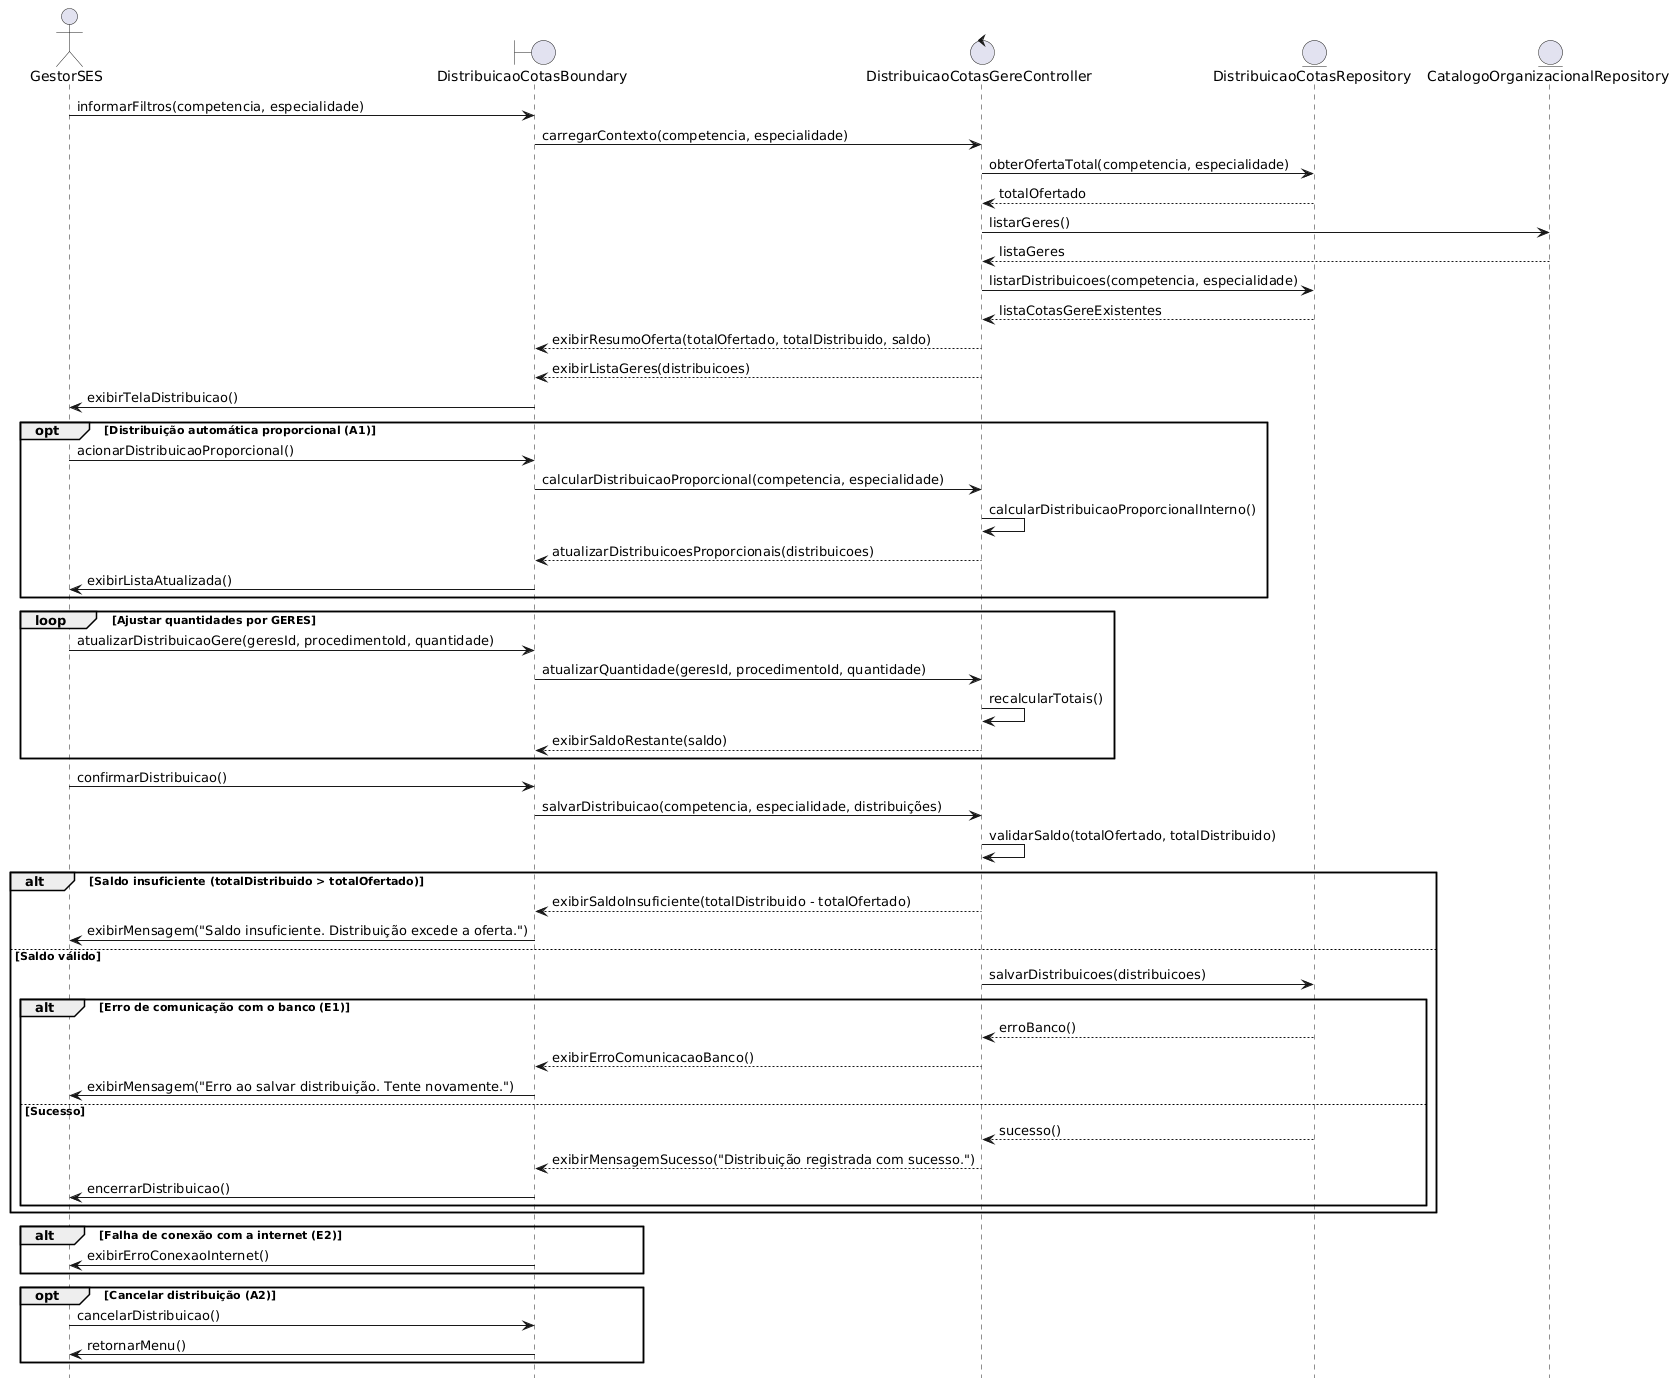

The diagram above was rendered by PlantUML. Its source (embedded in the PNG):
@startuml
title UC009 - Distribuir Cotas para GERES

actor GestorSES as Gestor

boundary DistribuicaoCotasBoundary
control DistribuicaoCotasGereController
entity DistribuicaoCotasRepository
entity CatalogoOrganizacionalRepository
entity CotaGere
entity Gere
entity Procedimento
entity Competencia

Gestor -> DistribuicaoCotasBoundary: informarFiltros(competencia, especialidade)
DistribuicaoCotasBoundary -> DistribuicaoCotasGereController: carregarContexto(competencia, especialidade)

DistribuicaoCotasGereController -> DistribuicaoCotasRepository: obterOfertaTotal(competencia, especialidade)
DistribuicaoCotasRepository --> DistribuicaoCotasGereController: totalOfertado

DistribuicaoCotasGereController -> CatalogoOrganizacionalRepository: listarGeres()
CatalogoOrganizacionalRepository --> DistribuicaoCotasGereController: listaGeres

DistribuicaoCotasGereController -> DistribuicaoCotasRepository: listarDistribuicoes(competencia, especialidade)
DistribuicaoCotasRepository --> DistribuicaoCotasGereController: listaCotasGereExistentes

DistribuicaoCotasGereController --> DistribuicaoCotasBoundary: exibirResumoOferta(totalOfertado, totalDistribuido, saldo)
DistribuicaoCotasGereController --> DistribuicaoCotasBoundary: exibirListaGeres(distribuicoes)
DistribuicaoCotasBoundary -> Gestor: exibirTelaDistribuicao()

opt Distribuição automática proporcional (A1)
  Gestor -> DistribuicaoCotasBoundary: acionarDistribuicaoProporcional()
  DistribuicaoCotasBoundary -> DistribuicaoCotasGereController: calcularDistribuicaoProporcional(competencia, especialidade)
  DistribuicaoCotasGereController -> DistribuicaoCotasGereController: calcularDistribuicaoProporcionalInterno()
  DistribuicaoCotasGereController --> DistribuicaoCotasBoundary: atualizarDistribuicoesProporcionais(distribuicoes)
  DistribuicaoCotasBoundary -> Gestor: exibirListaAtualizada()
end

loop Ajustar quantidades por GERES
  Gestor -> DistribuicaoCotasBoundary: atualizarDistribuicaoGere(geresId, procedimentoId, quantidade)
  DistribuicaoCotasBoundary -> DistribuicaoCotasGereController: atualizarQuantidade(geresId, procedimentoId, quantidade)
  DistribuicaoCotasGereController -> DistribuicaoCotasGereController: recalcularTotais()
  DistribuicaoCotasGereController --> DistribuicaoCotasBoundary: exibirSaldoRestante(saldo)
end

Gestor -> DistribuicaoCotasBoundary: confirmarDistribuicao()
DistribuicaoCotasBoundary -> DistribuicaoCotasGereController: salvarDistribuicao(competencia, especialidade, distribuições)

DistribuicaoCotasGereController -> DistribuicaoCotasGereController: validarSaldo(totalOfertado, totalDistribuido)

alt Saldo insuficiente (totalDistribuido > totalOfertado)
  DistribuicaoCotasGereController --> DistribuicaoCotasBoundary: exibirSaldoInsuficiente(totalDistribuido - totalOfertado)
  DistribuicaoCotasBoundary -> Gestor: exibirMensagem("Saldo insuficiente. Distribuição excede a oferta.")
else Saldo válido
  DistribuicaoCotasGereController -> DistribuicaoCotasRepository: salvarDistribuicoes(distribuicoes)

  alt Erro de comunicação com o banco (E1)
    DistribuicaoCotasRepository --> DistribuicaoCotasGereController: erroBanco()
    DistribuicaoCotasGereController --> DistribuicaoCotasBoundary: exibirErroComunicacaoBanco()
    DistribuicaoCotasBoundary -> Gestor: exibirMensagem("Erro ao salvar distribuição. Tente novamente.")
  else Sucesso
    DistribuicaoCotasRepository --> DistribuicaoCotasGereController: sucesso()
    DistribuicaoCotasGereController --> DistribuicaoCotasBoundary: exibirMensagemSucesso("Distribuição registrada com sucesso.")
    DistribuicaoCotasBoundary -> Gestor: encerrarDistribuicao()
  end
end

alt Falha de conexão com a internet (E2)
  DistribuicaoCotasBoundary -> Gestor: exibirErroConexaoInternet()
end

opt Cancelar distribuição (A2)
  Gestor -> DistribuicaoCotasBoundary: cancelarDistribuicao()
  DistribuicaoCotasBoundary -> Gestor: retornarMenu()
end
@enduml